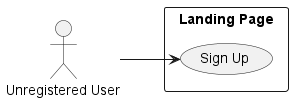

The diagram above was rendered by PlantUML. Its source (embedded in the PNG):
@startuml
left to right direction
actor "Unregistered User" as user

rectangle "Landing Page" {
  usecase "Sign Up" as UC1
}

user --> UC1

@enduml